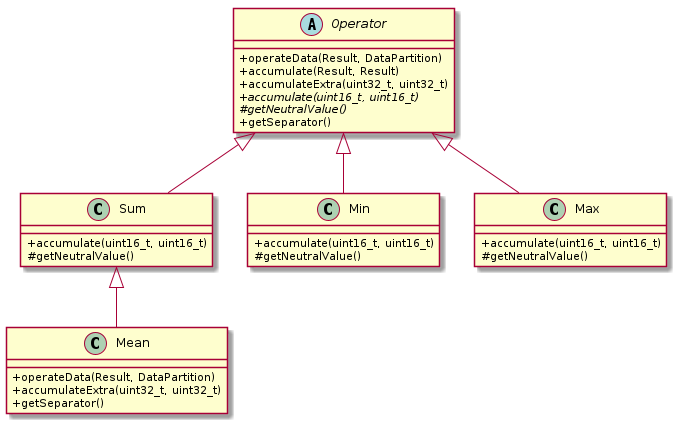

The diagram above was rendered by PlantUML. Its source (embedded in the PNG):
@startuml class_operator

abstract Operator {
    +operateData(Result, DataPartition)
    +accumulate(Result, Result)
    +accumulateExtra(uint32_t, uint32_t)
    {abstract} +accumulate(uint16_t, uint16_t)
    {abstract}#getNeutralValue()
    +getSeparator()
}

class Sum {
    +accumulate(uint16_t, uint16_t)
    #getNeutralValue()
}

class Min {
    +accumulate(uint16_t, uint16_t)
    #getNeutralValue()
}
class Max {
    +accumulate(uint16_t, uint16_t)
    #getNeutralValue()
}
class Mean {
    +operateData(Result, DataPartition)
    +accumulateExtra(uint32_t, uint32_t)
    +getSeparator()
}

Operator <|-down- Sum
Operator <|-down- Min
Operator <|-down- Max
Sum <|-down- Mean


skinparam classAttributeIconSize 0

@enduml